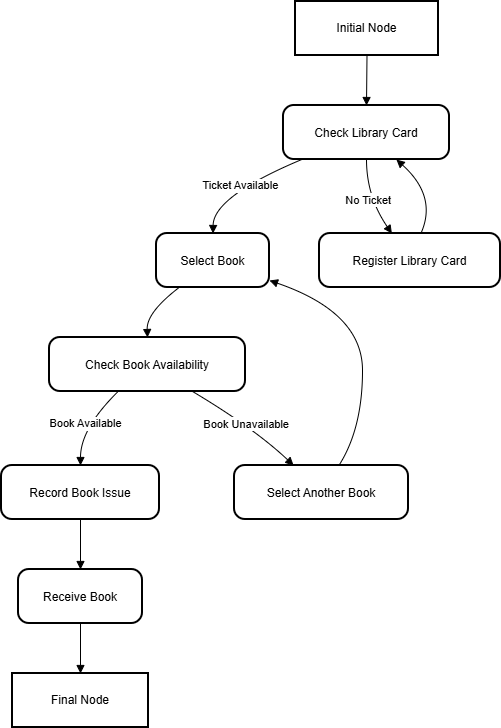

The diagram above was exported from draw.io. Its source (the exported page's mxGraphModel, read from the mxfile embedded in the PNG):
<mxGraphModel dx="1042" dy="570" grid="1" gridSize="10" guides="1" tooltips="1" connect="1" arrows="1" fold="1" page="1" pageScale="1" pageWidth="827" pageHeight="1169" math="0" shadow="0">
  <root>
    <mxCell id="0" />
    <mxCell id="1" parent="0" />
    <mxCell id="2" parent="1" style="whiteSpace=wrap;strokeWidth=2;" value="Initial Node" vertex="1">
      <mxGeometry height="54" width="143" x="302" y="8" as="geometry" />
    </mxCell>
    <mxCell id="3" parent="1" style="rounded=1;arcSize=20;strokeWidth=2" value="Check Library Card" vertex="1">
      <mxGeometry height="54" width="166" x="290" y="112" as="geometry" />
    </mxCell>
    <mxCell id="4" parent="1" style="rounded=1;arcSize=20;strokeWidth=2" value="Select Book" vertex="1">
      <mxGeometry height="54" width="113" x="163" y="240" as="geometry" />
    </mxCell>
    <mxCell id="5" parent="1" style="rounded=1;arcSize=20;strokeWidth=2" value="Register Library Card" vertex="1">
      <mxGeometry height="54" width="181" x="326" y="240" as="geometry" />
    </mxCell>
    <mxCell id="6" parent="1" style="rounded=1;arcSize=20;strokeWidth=2" value="Check Book Availability" vertex="1">
      <mxGeometry height="54" width="196" x="56" y="344" as="geometry" />
    </mxCell>
    <mxCell id="7" parent="1" style="rounded=1;arcSize=20;strokeWidth=2" value="Record Book Issue" vertex="1">
      <mxGeometry height="54" width="158" x="8" y="472" as="geometry" />
    </mxCell>
    <mxCell id="8" parent="1" style="rounded=1;arcSize=20;strokeWidth=2" value="Select Another Book" vertex="1">
      <mxGeometry height="54" width="174" x="241" y="472" as="geometry" />
    </mxCell>
    <mxCell id="9" parent="1" style="rounded=1;arcSize=20;strokeWidth=2" value="Receive Book" vertex="1">
      <mxGeometry height="54" width="124" x="25" y="576" as="geometry" />
    </mxCell>
    <mxCell id="10" parent="1" style="whiteSpace=wrap;strokeWidth=2;" value="Final Node" vertex="1">
      <mxGeometry height="54" width="136" x="19" y="680" as="geometry" />
    </mxCell>
    <mxCell id="11" edge="1" parent="1" source="2" style="curved=1;startArrow=none;endArrow=block;exitX=0.5;exitY=1;entryX=0.5;entryY=0;" target="3" value="">
      <mxGeometry relative="1" as="geometry">
        <Array as="points" />
      </mxGeometry>
    </mxCell>
    <mxCell id="12" edge="1" parent="1" source="3" style="curved=1;startArrow=none;endArrow=block;exitX=0.11;exitY=1;entryX=0.5;entryY=0;" target="4" value="Ticket Available">
      <mxGeometry relative="1" as="geometry">
        <Array as="points">
          <mxPoint x="220" y="203" />
        </Array>
      </mxGeometry>
    </mxCell>
    <mxCell id="13" edge="1" parent="1" source="3" style="curved=1;startArrow=none;endArrow=block;exitX=0.5;exitY=1;entryX=0.4;entryY=0;" target="5" value="No Ticket">
      <mxGeometry relative="1" as="geometry">
        <Array as="points">
          <mxPoint x="373" y="203" />
        </Array>
      </mxGeometry>
    </mxCell>
    <mxCell id="14" edge="1" parent="1" source="5" style="curved=1;startArrow=none;endArrow=block;exitX=0.56;exitY=0;entryX=0.68;entryY=1;" target="3" value="">
      <mxGeometry relative="1" as="geometry">
        <Array as="points">
          <mxPoint x="444" y="203" />
        </Array>
      </mxGeometry>
    </mxCell>
    <mxCell id="15" edge="1" parent="1" source="4" style="curved=1;startArrow=none;endArrow=block;exitX=0.2;exitY=1;entryX=0.5;entryY=0;" target="6" value="">
      <mxGeometry relative="1" as="geometry">
        <Array as="points">
          <mxPoint x="153" y="319" />
        </Array>
      </mxGeometry>
    </mxCell>
    <mxCell id="16" edge="1" parent="1" source="6" style="curved=1;startArrow=none;endArrow=block;exitX=0.35;exitY=1;entryX=0.5;entryY=0;" target="7" value="Book Available">
      <mxGeometry relative="1" as="geometry">
        <Array as="points">
          <mxPoint x="87" y="435" />
        </Array>
      </mxGeometry>
    </mxCell>
    <mxCell id="17" edge="1" parent="1" source="6" style="curved=1;startArrow=none;endArrow=block;exitX=0.73;exitY=1;entryX=0.34;entryY=0;" target="8" value="Book Unavailable">
      <mxGeometry relative="1" as="geometry">
        <Array as="points">
          <mxPoint x="261" y="435" />
        </Array>
      </mxGeometry>
    </mxCell>
    <mxCell id="18" edge="1" parent="1" source="8" style="curved=1;startArrow=none;endArrow=block;exitX=0.6;exitY=0;entryX=1;entryY=0.87;" target="4" value="">
      <mxGeometry relative="1" as="geometry">
        <Array as="points">
          <mxPoint x="369" y="435" />
          <mxPoint x="369" y="319" />
        </Array>
      </mxGeometry>
    </mxCell>
    <mxCell id="19" edge="1" parent="1" source="7" style="curved=1;startArrow=none;endArrow=block;exitX=0.5;exitY=1;entryX=0.5;entryY=0;" target="9" value="">
      <mxGeometry relative="1" as="geometry">
        <Array as="points" />
      </mxGeometry>
    </mxCell>
    <mxCell id="20" edge="1" parent="1" source="9" style="curved=1;startArrow=none;endArrow=block;exitX=0.5;exitY=1;entryX=0.5;entryY=0;" target="10" value="">
      <mxGeometry relative="1" as="geometry">
        <Array as="points" />
      </mxGeometry>
    </mxCell>
  </root>
</mxGraphModel>